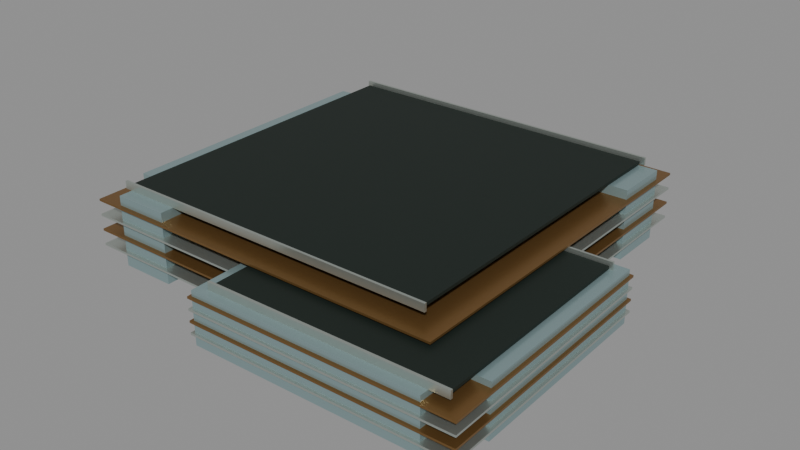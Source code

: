# Source: szbay-port-2.blend  (saved by Blender 5.0.119; exported with 4.5.12 LTS)
import bpy
from mathutils import Matrix  # noqa: F401  (used for matrix-valued properties, if any)

bpy.ops.wm.read_factory_settings(use_empty=True)
scene = bpy.context.scene
scene.name = 'Scene'

# ---- collections
col_szbay_port = bpy.data.collections.new('szbay-port'); scene.collection.children.link(col_szbay_port)

# ---- materials (node trees are filled in below, after node groups)
mat_glass = bpy.data.materials.new('glass')
mat_glass.diffuse_color = (0.2705, 0.3813, 0.3916, 1.0)
mat_roof = bpy.data.materials.new('roof')
mat_roof.diffuse_color = (0.009134, 0.01764, 0.01298, 1.0)
mat_metal = bpy.data.materials.new('metal')
mat_metal.diffuse_color = (0.5395, 0.5906, 0.5457, 1.0)
mat_bronze = bpy.data.materials.new('bronze')
mat_bronze.diffuse_color = (0.2664, 0.1441, 0.04817, 1.0)

# ---- material node trees
mat_glass.use_nodes = True; mat_glass.node_tree.nodes.clear()
_N = mat_glass.node_tree.nodes; _L = mat_glass.node_tree.links
n0 = _N.new('ShaderNodeBsdfPrincipled'); n0.name = 'Principled BSDF'; n0.location = (-200, 100)
n0.inputs[0].default_value = (0.2705, 0.3813, 0.3916, 1.0)
n0.inputs[1].default_value = 0.42
n0.inputs[2].default_value = 0.24
n1 = _N.new('ShaderNodeOutputMaterial'); n1.name = 'Material Output'; n1.location = (200, 100)
_L.new(n0.outputs[0], n1.inputs[0])
n1.is_active_output = True
mat_roof.use_nodes = True; mat_roof.node_tree.nodes.clear()
_N = mat_roof.node_tree.nodes; _L = mat_roof.node_tree.links
n0 = _N.new('ShaderNodeBsdfPrincipled'); n0.name = 'Principled BSDF'; n0.location = (-200, 100)
n0.inputs[0].default_value = (0.009134, 0.01764, 0.01298, 1.0)
n0.inputs[1].default_value = 0.22
n0.inputs[2].default_value = 0.68
n1 = _N.new('ShaderNodeOutputMaterial'); n1.name = 'Material Output'; n1.location = (200, 100)
_L.new(n0.outputs[0], n1.inputs[0])
n1.is_active_output = True
mat_metal.use_nodes = True; mat_metal.node_tree.nodes.clear()
_N = mat_metal.node_tree.nodes; _L = mat_metal.node_tree.links
n0 = _N.new('ShaderNodeBsdfPrincipled'); n0.name = 'Principled BSDF'; n0.location = (-200, 100)
n0.inputs[0].default_value = (0.5395, 0.5906, 0.5457, 1.0)
n0.inputs[1].default_value = 0.82
n0.inputs[2].default_value = 0.3
n1 = _N.new('ShaderNodeOutputMaterial'); n1.name = 'Material Output'; n1.location = (200, 100)
_L.new(n0.outputs[0], n1.inputs[0])
n1.is_active_output = True
mat_bronze.use_nodes = True; mat_bronze.node_tree.nodes.clear()
_N = mat_bronze.node_tree.nodes; _L = mat_bronze.node_tree.links
n0 = _N.new('ShaderNodeBsdfPrincipled'); n0.name = 'Principled BSDF'; n0.location = (-200, 100)
n0.inputs[0].default_value = (0.2664, 0.1441, 0.04817, 1.0)
n0.inputs[1].default_value = 0.7
n0.inputs[2].default_value = 0.36
n1 = _N.new('ShaderNodeOutputMaterial'); n1.name = 'Material Output'; n1.location = (200, 100)
_L.new(n0.outputs[0], n1.inputs[0])
n1.is_active_output = True

# ---- meshes
me_envelope = bpy.data.meshes.new('envelope')
me_envelope.from_pydata([(27.08, -29.71, 0.0), (-11.52, -30.81, 0.0), (-12.02, -13.81, 0.0), (14.18, -13.21, 0.0), (13.58, 11.39, 0.0), (30.88, 11.89, 0.0), (31.78, -22.21, 0.0), (26.98, -22.31, 0.0), (26.98, -22.31, 8.8), (31.78, -22.21, 8.8), (30.88, 11.89, 8.8), (13.58, 11.39, 8.8), (14.18, -13.21, 8.8), (-12.02, -13.81, 8.8), (-11.52, -30.81, 8.8), (27.08, -29.71, 8.8), (26.98, -22.31, 0.0), (31.78, -22.21, 0.0), (31.78, -22.21, 8.8), (26.98, -22.31, 8.8), (31.78, -22.21, 0.0), (30.88, 11.89, 0.0), (30.88, 11.89, 8.8), (31.78, -22.21, 8.8), (30.88, 11.89, 0.0), (13.58, 11.39, 0.0), (13.58, 11.39, 8.8), (30.88, 11.89, 8.8), (13.58, 11.39, 0.0), (14.18, -13.21, 0.0), (14.18, -13.21, 8.8), (13.58, 11.39, 8.8), (14.18, -13.21, 0.0), (-12.02, -13.81, 0.0), (-12.02, -13.81, 8.8), (14.18, -13.21, 8.8), (-12.02, -13.81, 0.0), (-11.52, -30.81, 0.0), (-11.52, -30.81, 8.8), (-12.02, -13.81, 8.8), (-11.52, -30.81, 0.0), (27.08, -29.71, 0.0), (27.08, -29.71, 8.8), (-11.52, -30.81, 8.8), (27.08, -29.71, 0.0), (26.98, -22.31, 0.0), (26.98, -22.31, 8.8), (27.08, -29.71, 8.8), (-38.82, 39.69, 0.0), (12.88, 40.59, 0.0), (12.98, 37.49, 0.0), (20.88, 37.69, 0.0), (20.98, 28.09, 0.0), (13.18, 27.89, 0.0), (13.28, 23.09, 0.0), (-23.72, 22.49, 0.0), (-23.12, -14.61, 0.0), (-27.82, -14.81, 0.0), (-27.52, -22.41, 0.0), (-36.92, -22.61, 0.0), (-37.12, -15.11, 0.0), (-40.72, -15.11, 0.0), (-41.62, 32.49, 0.0), (-38.72, 32.69, 0.0), (-38.72, 32.69, 12.0), (-41.62, 32.49, 12.0), (-40.72, -15.11, 12.0), (-37.12, -15.11, 12.0), (-36.92, -22.61, 12.0), (-27.52, -22.41, 12.0), (-27.82, -14.81, 12.0), (-23.12, -14.61, 12.0), (-23.72, 22.49, 12.0), (13.28, 23.09, 12.0), (13.18, 27.89, 12.0), (20.98, 28.09, 12.0), (20.88, 37.69, 12.0), (12.98, 37.49, 12.0), (12.88, 40.59, 12.0), (-38.82, 39.69, 12.0), (-38.72, 32.69, 0.0), (-41.62, 32.49, 0.0), (-41.62, 32.49, 12.0), (-38.72, 32.69, 12.0), (-41.62, 32.49, 0.0), (-40.72, -15.11, 0.0), (-40.72, -15.11, 12.0), (-41.62, 32.49, 12.0), (-40.72, -15.11, 0.0), (-37.12, -15.11, 0.0), (-37.12, -15.11, 12.0), (-40.72, -15.11, 12.0), (-37.12, -15.11, 0.0), (-36.92, -22.61, 0.0), (-36.92, -22.61, 12.0), (-37.12, -15.11, 12.0), (-36.92, -22.61, 0.0), (-27.52, -22.41, 0.0), (-27.52, -22.41, 12.0), (-36.92, -22.61, 12.0), (-27.52, -22.41, 0.0), (-27.82, -14.81, 0.0), (-27.82, -14.81, 12.0), (-27.52, -22.41, 12.0), (-27.82, -14.81, 0.0), (-23.12, -14.61, 0.0), (-23.12, -14.61, 12.0), (-27.82, -14.81, 12.0), (-23.12, -14.61, 0.0), (-23.72, 22.49, 0.0), (-23.72, 22.49, 12.0), (-23.12, -14.61, 12.0), (-23.72, 22.49, 0.0), (13.28, 23.09, 0.0), (13.28, 23.09, 12.0), (-23.72, 22.49, 12.0), (13.28, 23.09, 0.0), (13.18, 27.89, 0.0), (13.18, 27.89, 12.0), (13.28, 23.09, 12.0), (13.18, 27.89, 0.0), (20.98, 28.09, 0.0), (20.98, 28.09, 12.0), (13.18, 27.89, 12.0), (20.98, 28.09, 0.0), (20.88, 37.69, 0.0), (20.88, 37.69, 12.0), (20.98, 28.09, 12.0), (20.88, 37.69, 0.0), (12.98, 37.49, 0.0), (12.98, 37.49, 12.0), (20.88, 37.69, 12.0), (12.98, 37.49, 0.0), (12.88, 40.59, 0.0), (12.88, 40.59, 12.0), (12.98, 37.49, 12.0), (12.88, 40.59, 0.0), (-38.82, 39.69, 0.0), (-38.82, 39.69, 12.0), (12.88, 40.59, 12.0), (-38.82, 39.69, 0.0), (-38.72, 32.69, 0.0), (-38.72, 32.69, 12.0), (-38.82, 39.69, 12.0)], [], [(0, 1, 2, 3, 4, 5, 6, 7), (8, 9, 10, 11, 12, 13, 14, 15), (16, 17, 18, 19), (20, 23, 22, 21), (24, 27, 26, 25), (28, 29, 30, 31), (32, 33, 34, 35), (36, 39, 38, 37), (40, 43, 42, 41), (44, 47, 46, 45), (48, 49, 50, 51, 52, 53, 54, 55, 56, 57, 58, 59, 60, 61, 62, 63), (64, 65, 66, 67, 68, 69, 70, 71, 72, 73, 74, 75, 76, 77, 78, 79), (80, 81, 82, 83), (84, 87, 86, 85), (88, 89, 90, 91), (92, 95, 94, 93), (96, 97, 98, 99), (100, 101, 102, 103), (104, 107, 106, 105), (108, 109, 110, 111), (112, 113, 114, 115), (116, 119, 118, 117), (120, 123, 122, 121), (124, 127, 126, 125), (128, 131, 130, 129), (132, 135, 134, 133), (136, 137, 138, 139), (140, 141, 142, 143)])
me_envelope.materials.append(mat_glass)
me_envelope.update()
me_roof_deck = bpy.data.meshes.new('roof_deck')
me_roof_deck.from_pydata([(-9.414, -28.67, 9.0), (29.82, -27.56, 9.0), (28.76, 9.756, 9.0), (-10.48, 8.637, 9.0), (-10.48, 8.637, 9.0), (28.76, 9.756, 9.0), (28.76, 9.756, 9.5), (-10.48, 8.637, 9.5), (28.76, 9.756, 9.0), (29.82, -27.56, 9.0), (29.82, -27.56, 9.5), (28.76, 9.756, 9.5), (29.82, -27.56, 9.0), (-9.414, -28.67, 9.0), (-9.414, -28.67, 9.5), (29.82, -27.56, 9.5), (-9.414, -28.67, 9.0), (-10.48, 8.637, 9.0), (-10.48, 8.637, 9.5), (-9.414, -28.67, 9.5), (-10.48, 8.637, 9.5), (28.76, 9.756, 9.5), (29.82, -27.56, 9.5), (-9.414, -28.67, 9.5), (17.75, 37.56, 12.2), (-38.56, 36.58, 12.2), (-37.58, -19.5, 12.2), (18.73, -18.52, 12.2), (18.73, -18.52, 12.2), (-37.58, -19.5, 12.2), (-37.58, -19.5, 12.7), (18.73, -18.52, 12.7), (-37.58, -19.5, 12.2), (-38.56, 36.58, 12.2), (-38.56, 36.58, 12.7), (-37.58, -19.5, 12.7), (-38.56, 36.58, 12.2), (17.75, 37.56, 12.2), (17.75, 37.56, 12.7), (-38.56, 36.58, 12.7), (17.75, 37.56, 12.2), (18.73, -18.52, 12.2), (18.73, -18.52, 12.7), (17.75, 37.56, 12.7), (18.73, -18.52, 12.7), (-37.58, -19.5, 12.7), (-38.56, 36.58, 12.7), (17.75, 37.56, 12.7)], [], [(0, 1, 2, 3), (4, 5, 6, 7), (8, 11, 10, 9), (12, 13, 14, 15), (16, 19, 18, 17), (20, 21, 22, 23), (24, 25, 26, 27), (28, 31, 30, 29), (32, 35, 34, 33), (36, 37, 38, 39), (40, 41, 42, 43), (44, 47, 46, 45)])
me_roof_deck.materials.append(mat_roof)
me_roof_deck.update()
me_parapet = bpy.data.meshes.new('parapet')
me_parapet.from_pydata([(-9.832, -29.3, 8.8), (30.28, -28.16, 8.8), (30.27, -27.76, 8.8), (-9.843, -28.9, 8.8), (-9.843, -28.9, 8.8), (30.27, -27.76, 8.8), (30.27, -27.76, 10.1), (-9.843, -28.9, 10.1), (30.27, -27.76, 8.8), (30.28, -28.16, 8.8), (30.28, -28.16, 10.1), (30.27, -27.76, 10.1), (30.28, -28.16, 8.8), (-9.832, -29.3, 8.8), (-9.832, -29.3, 10.1), (30.28, -28.16, 10.1), (-9.832, -29.3, 8.8), (-9.843, -28.9, 8.8), (-9.843, -28.9, 10.1), (-9.832, -29.3, 10.1), (-9.843, -28.9, 10.1), (30.27, -27.76, 10.1), (30.28, -28.16, 10.1), (-9.832, -29.3, 10.1), (-10.92, 8.84, 8.8), (29.19, 9.983, 8.8), (29.18, 10.38, 8.8), (-10.93, 9.24, 8.8), (-10.93, 9.24, 8.8), (29.18, 10.38, 8.8), (29.18, 10.38, 10.1), (-10.93, 9.24, 10.1), (29.18, 10.38, 8.8), (29.19, 9.983, 8.8), (29.19, 9.983, 10.1), (29.18, 10.38, 10.1), (29.19, 9.983, 8.8), (-10.92, 8.84, 8.8), (-10.92, 8.84, 10.1), (29.19, 9.983, 10.1), (-10.92, 8.84, 8.8), (-10.93, 9.24, 8.8), (-10.93, 9.24, 10.1), (-10.92, 8.84, 10.1), (-10.93, 9.24, 10.1), (29.18, 10.38, 10.1), (29.19, 9.983, 10.1), (-10.92, 8.84, 10.1), (18.37, 38.39, 12.0), (-39.2, 37.39, 12.0), (-39.19, 36.99, 12.0), (18.37, 37.99, 12.0), (18.37, 37.99, 12.0), (-39.19, 36.99, 12.0), (-39.19, 36.99, 13.3), (18.37, 37.99, 13.3), (-39.19, 36.99, 12.0), (-39.2, 37.39, 12.0), (-39.2, 37.39, 13.3), (-39.19, 36.99, 13.3), (-39.2, 37.39, 12.0), (18.37, 38.39, 12.0), (18.37, 38.39, 13.3), (-39.2, 37.39, 13.3), (18.37, 38.39, 12.0), (18.37, 37.99, 12.0), (18.37, 37.99, 13.3), (18.37, 38.39, 13.3), (18.37, 37.99, 13.3), (-39.19, 36.99, 13.3), (-39.2, 37.39, 13.3), (18.37, 38.39, 13.3), (19.36, -18.94, 12.0), (-38.2, -19.94, 12.0), (-38.2, -20.34, 12.0), (19.37, -19.34, 12.0), (19.37, -19.34, 12.0), (-38.2, -20.34, 12.0), (-38.2, -20.34, 13.3), (19.37, -19.34, 13.3), (-38.2, -20.34, 12.0), (-38.2, -19.94, 12.0), (-38.2, -19.94, 13.3), (-38.2, -20.34, 13.3), (-38.2, -19.94, 12.0), (19.36, -18.94, 12.0), (19.36, -18.94, 13.3), (-38.2, -19.94, 13.3), (19.36, -18.94, 12.0), (19.37, -19.34, 12.0), (19.37, -19.34, 13.3), (19.36, -18.94, 13.3), (19.37, -19.34, 13.3), (-38.2, -20.34, 13.3), (-38.2, -19.94, 13.3), (19.36, -18.94, 13.3)], [], [(0, 1, 2, 3), (4, 7, 6, 5), (8, 11, 10, 9), (12, 13, 14, 15), (16, 19, 18, 17), (20, 21, 22, 23), (24, 27, 26, 25), (28, 29, 30, 31), (32, 35, 34, 33), (36, 39, 38, 37), (40, 41, 42, 43), (44, 45, 46, 47), (48, 49, 50, 51), (52, 55, 54, 53), (56, 57, 58, 59), (60, 61, 62, 63), (64, 65, 66, 67), (68, 69, 70, 71), (72, 75, 74, 73), (76, 77, 78, 79), (80, 81, 82, 83), (84, 87, 86, 85), (88, 91, 90, 89), (92, 93, 94, 95)])
me_parapet.materials.append(mat_metal)
me_parapet.update()
me_floor_bands = bpy.data.meshes.new('floor_bands')
me_floor_bands.from_pydata([(-11.96, -31.24, 1.745), (32.51, -29.97, 1.745), (31.31, 12.32, 1.745), (-13.16, 11.05, 1.745), (-13.16, 11.05, 1.745), (31.31, 12.32, 1.745), (31.31, 12.32, 2.095), (-13.16, 11.05, 2.095), (31.31, 12.32, 1.745), (32.51, -29.97, 1.745), (32.51, -29.97, 2.095), (31.31, 12.32, 2.095), (32.51, -29.97, 1.745), (-11.96, -31.24, 1.745), (-11.96, -31.24, 2.095), (32.51, -29.97, 2.095), (-11.96, -31.24, 1.745), (-13.16, 11.05, 1.745), (-13.16, 11.05, 2.095), (-11.96, -31.24, 2.095), (-13.16, 11.05, 2.095), (31.31, 12.32, 2.095), (32.51, -29.97, 2.095), (-11.96, -31.24, 2.095), (-11.96, -31.24, 5.585), (32.51, -29.97, 5.585), (31.31, 12.32, 5.585), (-13.16, 11.05, 5.585), (-13.16, 11.05, 5.585), (31.31, 12.32, 5.585), (31.31, 12.32, 5.935), (-13.16, 11.05, 5.935), (31.31, 12.32, 5.585), (32.51, -29.97, 5.585), (32.51, -29.97, 5.935), (31.31, 12.32, 5.935), (32.51, -29.97, 5.585), (-11.96, -31.24, 5.585), (-11.96, -31.24, 5.935), (32.51, -29.97, 5.935), (-11.96, -31.24, 5.585), (-13.16, 11.05, 5.585), (-13.16, 11.05, 5.935), (-11.96, -31.24, 5.935), (-13.16, 11.05, 5.935), (31.31, 12.32, 5.935), (32.51, -29.97, 5.935), (-11.96, -31.24, 5.935), (21.44, 41.36, 2.385), (-42.38, 40.25, 2.385), (-41.27, -23.31, 2.385), (22.55, -22.2, 2.385), (22.55, -22.2, 2.385), (-41.27, -23.31, 2.385), (-41.27, -23.31, 2.735), (22.55, -22.2, 2.735), (-41.27, -23.31, 2.385), (-42.38, 40.25, 2.385), (-42.38, 40.25, 2.735), (-41.27, -23.31, 2.735), (-42.38, 40.25, 2.385), (21.44, 41.36, 2.385), (21.44, 41.36, 2.735), (-42.38, 40.25, 2.735), (21.44, 41.36, 2.385), (22.55, -22.2, 2.385), (22.55, -22.2, 2.735), (21.44, 41.36, 2.735), (22.55, -22.2, 2.735), (-41.27, -23.31, 2.735), (-42.38, 40.25, 2.735), (21.44, 41.36, 2.735), (21.44, 41.36, 7.505), (-42.38, 40.25, 7.505), (-41.27, -23.31, 7.505), (22.55, -22.2, 7.505), (22.55, -22.2, 7.505), (-41.27, -23.31, 7.505), (-41.27, -23.31, 7.855), (22.55, -22.2, 7.855), (-41.27, -23.31, 7.505), (-42.38, 40.25, 7.505), (-42.38, 40.25, 7.855), (-41.27, -23.31, 7.855), (-42.38, 40.25, 7.505), (21.44, 41.36, 7.505), (21.44, 41.36, 7.855), (-42.38, 40.25, 7.855), (21.44, 41.36, 7.505), (22.55, -22.2, 7.505), (22.55, -22.2, 7.855), (21.44, 41.36, 7.855), (22.55, -22.2, 7.855), (-41.27, -23.31, 7.855), (-42.38, 40.25, 7.855), (21.44, 41.36, 7.855)], [], [(0, 3, 2, 1), (4, 7, 6, 5), (8, 11, 10, 9), (12, 15, 14, 13), (16, 17, 18, 19), (20, 21, 22, 23), (24, 25, 26, 27), (28, 31, 30, 29), (32, 35, 34, 33), (36, 39, 38, 37), (40, 41, 42, 43), (44, 47, 46, 45), (48, 49, 50, 51), (52, 53, 54, 55), (56, 59, 58, 57), (60, 63, 62, 61), (64, 67, 66, 65), (68, 71, 70, 69), (72, 75, 74, 73), (76, 77, 78, 79), (80, 83, 82, 81), (84, 87, 86, 85), (88, 91, 90, 89), (92, 95, 94, 93)])
me_floor_bands.materials.append(mat_metal)
me_floor_bands.update()
me_floor_bands_001 = bpy.data.meshes.new('floor_bands.001')
me_floor_bands_001.from_pydata([(-11.96, -31.24, 3.665), (32.51, -29.97, 3.665), (31.31, 12.32, 3.665), (-13.16, 11.05, 3.665), (-13.16, 11.05, 3.665), (31.31, 12.32, 3.665), (31.31, 12.32, 4.015), (-13.16, 11.05, 4.015), (31.31, 12.32, 3.665), (32.51, -29.97, 3.665), (32.51, -29.97, 4.015), (31.31, 12.32, 4.015), (32.51, -29.97, 3.665), (-11.96, -31.24, 3.665), (-11.96, -31.24, 4.015), (32.51, -29.97, 4.015), (-11.96, -31.24, 3.665), (-13.16, 11.05, 3.665), (-13.16, 11.05, 4.015), (-11.96, -31.24, 4.015), (-13.16, 11.05, 4.015), (31.31, 12.32, 4.015), (32.51, -29.97, 4.015), (-11.96, -31.24, 4.015), (-11.96, -31.24, 7.505), (32.51, -29.97, 7.505), (31.31, 12.32, 7.505), (-13.16, 11.05, 7.505), (-13.16, 11.05, 7.505), (31.31, 12.32, 7.505), (31.31, 12.32, 7.855), (-13.16, 11.05, 7.855), (31.31, 12.32, 7.505), (32.51, -29.97, 7.505), (32.51, -29.97, 7.855), (31.31, 12.32, 7.855), (32.51, -29.97, 7.505), (-11.96, -31.24, 7.505), (-11.96, -31.24, 7.855), (32.51, -29.97, 7.855), (-11.96, -31.24, 7.505), (-13.16, 11.05, 7.505), (-13.16, 11.05, 7.855), (-11.96, -31.24, 7.855), (-13.16, 11.05, 7.855), (31.31, 12.32, 7.855), (32.51, -29.97, 7.855), (-11.96, -31.24, 7.855), (21.44, 41.36, 4.945), (-42.38, 40.25, 4.945), (-41.27, -23.31, 4.945), (22.55, -22.2, 4.945), (22.55, -22.2, 4.945), (-41.27, -23.31, 4.945), (-41.27, -23.31, 5.295), (22.55, -22.2, 5.295), (-41.27, -23.31, 4.945), (-42.38, 40.25, 4.945), (-42.38, 40.25, 5.295), (-41.27, -23.31, 5.295), (-42.38, 40.25, 4.945), (21.44, 41.36, 4.945), (21.44, 41.36, 5.295), (-42.38, 40.25, 5.295), (21.44, 41.36, 4.945), (22.55, -22.2, 4.945), (22.55, -22.2, 5.295), (21.44, 41.36, 5.295), (22.55, -22.2, 5.295), (-41.27, -23.31, 5.295), (-42.38, 40.25, 5.295), (21.44, 41.36, 5.295), (21.44, 41.36, 10.06), (-42.38, 40.25, 10.06), (-41.27, -23.31, 10.06), (22.55, -22.2, 10.06), (22.55, -22.2, 10.06), (-41.27, -23.31, 10.06), (-41.27, -23.31, 10.41), (22.55, -22.2, 10.41), (-41.27, -23.31, 10.06), (-42.38, 40.25, 10.06), (-42.38, 40.25, 10.41), (-41.27, -23.31, 10.41), (-42.38, 40.25, 10.06), (21.44, 41.36, 10.06), (21.44, 41.36, 10.41), (-42.38, 40.25, 10.41), (21.44, 41.36, 10.06), (22.55, -22.2, 10.06), (22.55, -22.2, 10.41), (21.44, 41.36, 10.41), (22.55, -22.2, 10.41), (-41.27, -23.31, 10.41), (-42.38, 40.25, 10.41), (21.44, 41.36, 10.41)], [], [(0, 1, 2, 3), (4, 7, 6, 5), (8, 11, 10, 9), (12, 15, 14, 13), (16, 17, 18, 19), (20, 21, 22, 23), (24, 25, 26, 27), (28, 31, 30, 29), (32, 33, 34, 35), (36, 39, 38, 37), (40, 41, 42, 43), (44, 45, 46, 47), (48, 49, 50, 51), (52, 53, 54, 55), (56, 59, 58, 57), (60, 63, 62, 61), (64, 67, 66, 65), (68, 71, 70, 69), (72, 73, 74, 75), (76, 77, 78, 79), (80, 83, 82, 81), (84, 87, 86, 85), (88, 91, 90, 89), (92, 93, 94, 95)])
me_floor_bands_001.materials.append(mat_bronze)
me_floor_bands_001.update()

# ---- objects
ob_envelope = bpy.data.objects.new('envelope', me_envelope)
ob_roof_deck = bpy.data.objects.new('roof_deck', me_roof_deck)
ob_parapet = bpy.data.objects.new('parapet', me_parapet)
ob_floor_bands = bpy.data.objects.new('floor_bands', me_floor_bands)
ob_floor_bands_001 = bpy.data.objects.new('floor_bands.001', me_floor_bands_001)

# ---- transforms, parenting, visibility, modifiers, constraints
ob_envelope.location = (0.0, 0.0, 0.0)
ob_roof_deck.location = (0.0, 0.0, 0.0)
ob_parapet.location = (0.0, 0.0, 0.0)
ob_floor_bands.location = (0.0, 0.0, 0.0)
ob_floor_bands_001.location = (0.0, 0.0, 0.0)

# ---- collection membership
col_szbay_port.objects.link(ob_envelope)
col_szbay_port.objects.link(ob_roof_deck)
col_szbay_port.objects.link(ob_parapet)
col_szbay_port.objects.link(ob_floor_bands)
col_szbay_port.objects.link(ob_floor_bands_001)

# ---- scene / render settings (as saved in the file)
scene.frame_start = 1; scene.frame_end = 250; scene.frame_set(1)
scene.render.engine = 'BLENDER_EEVEE_NEXT'
scene.render.bake_bias = 0.0
scene.render.bake_samples = 0
scene.cycles.sampling_pattern = 'TABULATED_SOBOL'
scene.eevee.use_volume_custom_range = False
bpy.context.view_layer.update()

# ---- added for rendering (the .blend has no active camera and no usable light): camera, sun + grey world if the file has none
cam_auto = bpy.data.cameras.new('AutoCamera')
cam_auto.lens = 50.0
cam_auto.sensor_width = 36.0
cam_auto.clip_end = 1707.36
ob_auto_camera = bpy.data.objects.new('AutoCamera', cam_auto)
scene.collection.objects.link(ob_auto_camera)
ob_auto_camera.location = (92.3512, -111.68, 84.4787)
ob_auto_camera.rotation_euler = (1.09748, -7.21219e-08, 0.694738)
scene.camera = ob_auto_camera
light_auto_sun = bpy.data.lights.new('AutoSun', 'SUN')
light_auto_sun.energy = 3.0
light_auto_sun.angle = 0.0523599
ob_auto_sun = bpy.data.objects.new('AutoSun', light_auto_sun)
scene.collection.objects.link(ob_auto_sun)
ob_auto_sun.rotation_euler = (0.872665, 0.174533, 0.523599)
if scene.world is None:
    world_auto = bpy.data.worlds.new('AutoWorld')
    world_auto.color = (0.3, 0.3, 0.3)
    scene.world = world_auto
bpy.context.view_layer.update()
